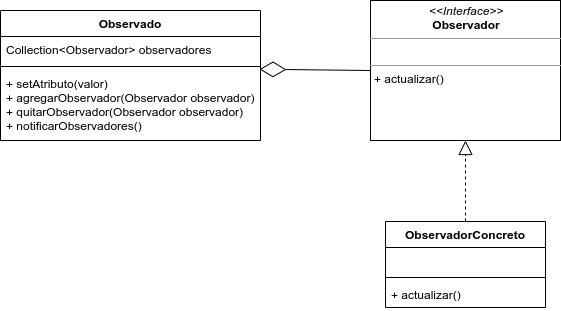

The diagram above was exported from draw.io. Its source (the exported page's mxGraphModel, read from the mxfile embedded in the PNG):
<mxGraphModel dx="980" dy="551" grid="1" gridSize="10" guides="1" tooltips="1" connect="1" arrows="1" fold="1" page="1" pageScale="1" pageWidth="1169" pageHeight="827" math="0" shadow="0">
  <root>
    <mxCell id="0" />
    <mxCell id="1" parent="0" />
    <mxCell id="D27t1s_AbQliVibPCOTz-13" value="&lt;p style=&quot;margin: 0px ; margin-top: 4px ; text-align: center&quot;&gt;&lt;i&gt;&amp;lt;&amp;lt;Interface&amp;gt;&amp;gt;&lt;/i&gt;&lt;br&gt;&lt;b&gt;Observador&lt;/b&gt;&lt;/p&gt;&lt;hr size=&quot;1&quot;&gt;&lt;p style=&quot;margin: 0px ; margin-left: 4px&quot;&gt;&lt;br&gt;&lt;/p&gt;&lt;hr size=&quot;1&quot;&gt;&lt;p style=&quot;margin: 0px ; margin-left: 4px&quot;&gt;+ actualizar()&lt;br&gt;&lt;br&gt;&lt;/p&gt;" style="verticalAlign=top;align=left;overflow=fill;fontSize=12;fontFamily=Helvetica;html=1;" vertex="1" parent="1">
      <mxGeometry x="550" y="99" width="190" height="140" as="geometry" />
    </mxCell>
    <mxCell id="D27t1s_AbQliVibPCOTz-14" value="" style="endArrow=diamondThin;endFill=0;endSize=24;html=1;entryX=0.996;entryY=-0.018;entryDx=0;entryDy=0;exitX=0;exitY=0.5;exitDx=0;exitDy=0;entryPerimeter=0;" edge="1" parent="1" source="D27t1s_AbQliVibPCOTz-13" target="D27t1s_AbQliVibPCOTz-8">
      <mxGeometry width="160" relative="1" as="geometry">
        <mxPoint x="420" y="290" as="sourcePoint" />
        <mxPoint x="580" y="290" as="targetPoint" />
      </mxGeometry>
    </mxCell>
    <mxCell id="D27t1s_AbQliVibPCOTz-16" value="" style="endArrow=block;dashed=1;endFill=0;endSize=12;html=1;entryX=0.5;entryY=1;entryDx=0;entryDy=0;exitX=0.5;exitY=0;exitDx=0;exitDy=0;" edge="1" parent="1" source="D27t1s_AbQliVibPCOTz-9" target="D27t1s_AbQliVibPCOTz-13">
      <mxGeometry width="160" relative="1" as="geometry">
        <mxPoint x="420" y="290" as="sourcePoint" />
        <mxPoint x="580" y="290" as="targetPoint" />
      </mxGeometry>
    </mxCell>
    <mxCell id="D27t1s_AbQliVibPCOTz-9" value="ObservadorConcreto" style="swimlane;fontStyle=1;align=center;verticalAlign=top;childLayout=stackLayout;horizontal=1;startSize=26;horizontalStack=0;resizeParent=1;resizeParentMax=0;resizeLast=0;collapsible=1;marginBottom=0;" vertex="1" parent="1">
      <mxGeometry x="565" y="320" width="160" height="86" as="geometry" />
    </mxCell>
    <mxCell id="D27t1s_AbQliVibPCOTz-10" value=" " style="text;strokeColor=none;fillColor=none;align=left;verticalAlign=top;spacingLeft=4;spacingRight=4;overflow=hidden;rotatable=0;points=[[0,0.5],[1,0.5]];portConstraint=eastwest;" vertex="1" parent="D27t1s_AbQliVibPCOTz-9">
      <mxGeometry y="26" width="160" height="26" as="geometry" />
    </mxCell>
    <mxCell id="D27t1s_AbQliVibPCOTz-11" value="" style="line;strokeWidth=1;fillColor=none;align=left;verticalAlign=middle;spacingTop=-1;spacingLeft=3;spacingRight=3;rotatable=0;labelPosition=right;points=[];portConstraint=eastwest;" vertex="1" parent="D27t1s_AbQliVibPCOTz-9">
      <mxGeometry y="52" width="160" height="8" as="geometry" />
    </mxCell>
    <mxCell id="D27t1s_AbQliVibPCOTz-12" value="+ actualizar()" style="text;strokeColor=none;fillColor=none;align=left;verticalAlign=top;spacingLeft=4;spacingRight=4;overflow=hidden;rotatable=0;points=[[0,0.5],[1,0.5]];portConstraint=eastwest;" vertex="1" parent="D27t1s_AbQliVibPCOTz-9">
      <mxGeometry y="60" width="160" height="26" as="geometry" />
    </mxCell>
    <mxCell id="D27t1s_AbQliVibPCOTz-5" value="Observado" style="swimlane;fontStyle=1;align=center;verticalAlign=top;childLayout=stackLayout;horizontal=1;startSize=26;horizontalStack=0;resizeParent=1;resizeParentMax=0;resizeLast=0;collapsible=1;marginBottom=0;" vertex="1" parent="1">
      <mxGeometry x="180" y="109" width="260" height="130" as="geometry" />
    </mxCell>
    <mxCell id="D27t1s_AbQliVibPCOTz-6" value="Collection&lt;Observador&gt; observadores" style="text;strokeColor=none;fillColor=none;align=left;verticalAlign=top;spacingLeft=4;spacingRight=4;overflow=hidden;rotatable=0;points=[[0,0.5],[1,0.5]];portConstraint=eastwest;" vertex="1" parent="D27t1s_AbQliVibPCOTz-5">
      <mxGeometry y="26" width="260" height="26" as="geometry" />
    </mxCell>
    <mxCell id="D27t1s_AbQliVibPCOTz-7" value="" style="line;strokeWidth=1;fillColor=none;align=left;verticalAlign=middle;spacingTop=-1;spacingLeft=3;spacingRight=3;rotatable=0;labelPosition=right;points=[];portConstraint=eastwest;" vertex="1" parent="D27t1s_AbQliVibPCOTz-5">
      <mxGeometry y="52" width="260" height="8" as="geometry" />
    </mxCell>
    <mxCell id="D27t1s_AbQliVibPCOTz-8" value="+ setAtributo(valor)&#10;+ agregarObservador(Observador observador)&#10;+ quitarObservador(Observador observador)&#10;+ notificarObservadores()" style="text;strokeColor=none;fillColor=none;align=left;verticalAlign=top;spacingLeft=4;spacingRight=4;overflow=hidden;rotatable=0;points=[[0,0.5],[1,0.5]];portConstraint=eastwest;" vertex="1" parent="D27t1s_AbQliVibPCOTz-5">
      <mxGeometry y="60" width="260" height="70" as="geometry" />
    </mxCell>
  </root>
</mxGraphModel>